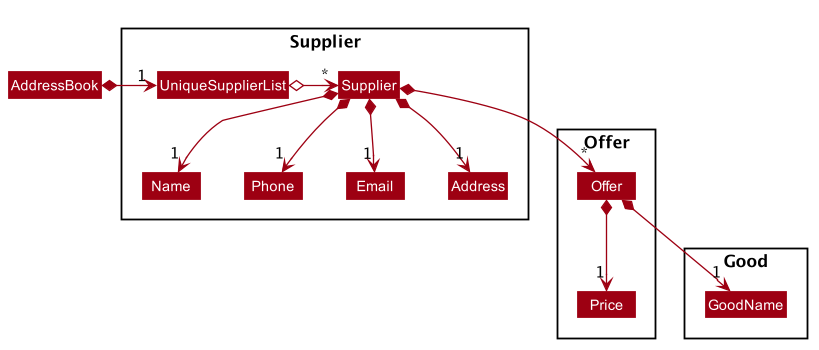

The diagram above was rendered by PlantUML. Its source (embedded in the PNG):
@startuml








skinparam BackgroundColor #FFFFFFF

skinparam Shadowing false

skinparam Class {
    FontColor #FFFFFF
    BorderThickness 1
    BorderColor #FFFFFF
    StereotypeFontColor #FFFFFF
    FontName Arial
}

skinparam Actor {
    BorderColor #000000
    Color #000000
    FontName Arial
}

skinparam Sequence {
    MessageAlign center
    BoxFontSize 15
    BoxPadding 0
    BoxFontColor #FFFFFF
    FontName Arial
}

skinparam Participant {
    FontColor #FFFFFFF
    Padding 20
}

skinparam MinClassWidth 50
skinparam ParticipantPadding 10
skinparam Shadowing false
skinparam DefaultTextAlignment center
skinparam packageStyle Rectangle

hide footbox
hide members
hide circle
skinparam arrowThickness 1.1
skinparam arrowColor #9D0012
skinparam classBackgroundColor #9D0012

package Supplier {
    class UniqueSupplierList
    class Supplier
    class Name
    class Phone
    class Email
    class Address
}

package Offer {
    class Offer
    class Price
}

package Good {
    class GoodName
}

AddressBook *-right-> "1" UniqueSupplierList

UniqueSupplierList o-right-> "*" Supplier

Supplier *--> "*" Offer
Supplier *-->"1" Name
Supplier *-->"1" Phone
Supplier *-->"1" Email
Supplier *-->"1" Address

Offer *--> "1" GoodName
Offer *--> "1" Price

@enduml